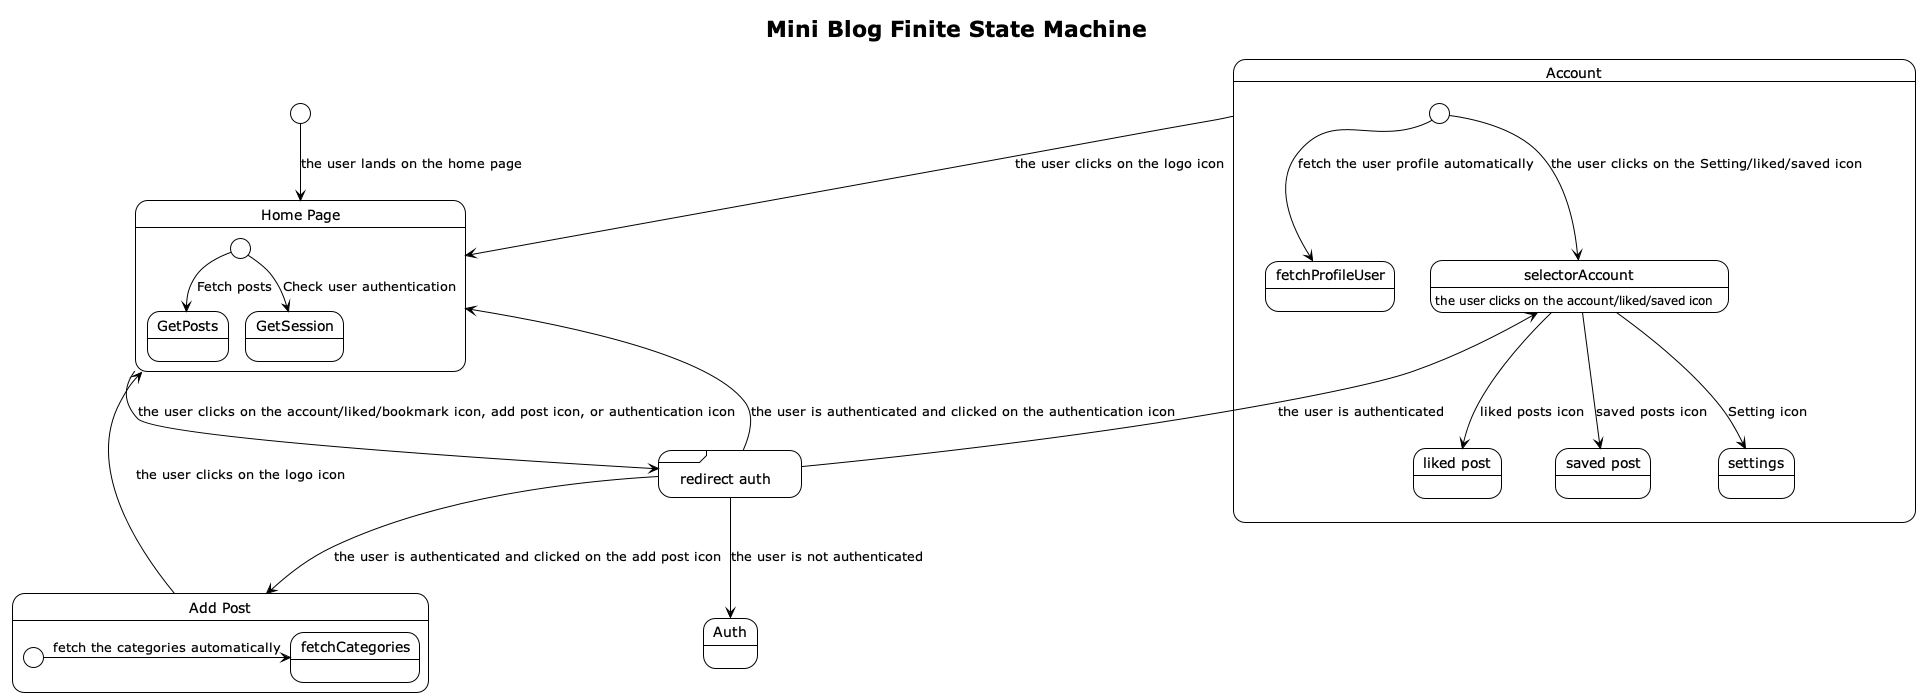

The diagram above was rendered by PlantUML. Its source (embedded in the PNG):
@startuml

!theme plain
title Mini Blog Finite State Machine

[*] --> HomePage : the user lands on the home page

state "Home Page" as HomePage {
  [*] --> GetPosts : Fetch posts
  [*] --> GetSession : Check user authentication
}

state "GetPosts" as GetPosts
state "GetSession" as GetSession

state "Account" as Account {
    [*] --> fetchProfileUser : fetch the user profile automatically
    [*] --> selectorAccount : the user clicks on the Setting/liked/saved icon
    state "liked post" as LikedPost
    state "saved post" as SavedPost
    state "settings" as Settings
}

state "Add Post" as AddPost {
    [*] -> fetchCategories : fetch the categories automatically
}

state "Auth" as Auth


state selectorAccount <<choice>>
selectorAccount: the user clicks on the account/liked/saved icon
selectorAccount --> Settings :  Setting icon
selectorAccount --> LikedPost : liked posts icon
selectorAccount --> SavedPost : saved posts icon

state "redirect auth" as redirectAuth <<sdlreceive>>
redirectAuth: the user is redirected to the auth page if not authenticated
redirectAuth --> Auth : the user is not authenticated
redirectAuth --> selectorAccount : the user is authenticated
redirectAuth --> AddPost : the user is authenticated and clicked on the add post icon
redirectAuth --> HomePage : the user is authenticated and clicked on the authentication icon

HomePage --> redirectAuth : the user clicks on the account/liked/bookmark icon, add post icon, or authentication icon
AddPost --> HomePage : the user clicks on the logo icon
Account --> HomePage : the user clicks on the logo icon
@enduml